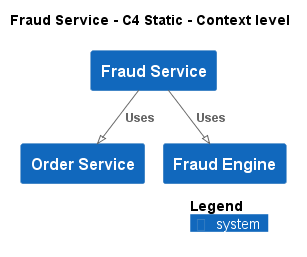

The diagram above was rendered by PlantUML. Its source (embedded in the PNG):
@startuml
!pragma layout smetana
!include ..\..\..\.c4s\C4_Context.puml

AddElementTag("c4interflow:lifecycle:new", $bgColor=green, $fontColor=#ffffff, $borderColor=green, $shadowing="False")
AddElementTag("c4interflow:lifecycle:changed", $bgColor=orange, $fontColor=#ffffff, $borderColor=orange, $shadowing="False")
AddElementTag("c4interflow:lifecycle:removed", $bgColor=red, $fontColor=#ffffff, $borderColor=red, $shadowing="False")

AddRelTag("c4interflow:lifecycle:new", $textColor=green, $lineColor=green)
AddRelTag("c4interflow:lifecycle:changed", $textColor=orange, $lineColor=orange)
AddRelTag("c4interflow:lifecycle:removed", $textColor=red, $lineColor=red)

SHOW_PERSON_PORTRAIT()
LAYOUT_TOP_DOWN()

skinparam linetype polyline

title Fraud Service - C4 Static - Context level

System(ECommercePlatform.SoftwareSystems.FraudService, "Fraud Service", "")
System(ECommercePlatform.SoftwareSystems.OrderService, "Order Service", "")
System(ECommercePlatform.SoftwareSystems.FraudEngine, "Fraud Engine", "")

Rel(ECommercePlatform.SoftwareSystems.FraudService, ECommercePlatform.SoftwareSystems.OrderService, "Uses")
Rel(ECommercePlatform.SoftwareSystems.FraudService, ECommercePlatform.SoftwareSystems.FraudEngine, "Uses")


SHOW_LEGEND()
@enduml